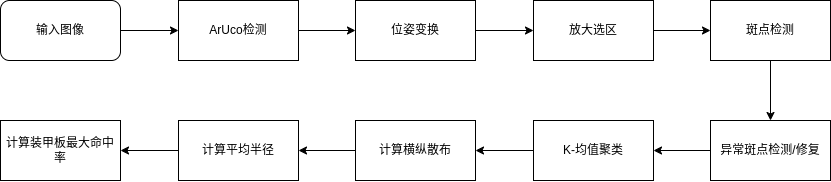

The diagram above was exported from draw.io. Its source (the exported page's mxGraphModel, read from the mxfile embedded in the PNG):
<mxGraphModel dx="1107" dy="1507" grid="1" gridSize="10" guides="1" tooltips="1" connect="1" arrows="1" fold="1" page="1" pageScale="1" pageWidth="827" pageHeight="1169" math="0" shadow="0">
  <root>
    <mxCell id="0" />
    <mxCell id="1" parent="0" />
    <mxCell id="15" value="" style="edgeStyle=none;html=1;" edge="1" parent="1" source="2" target="6">
      <mxGeometry relative="1" as="geometry" />
    </mxCell>
    <mxCell id="2" value="输入图像" style="rounded=1;whiteSpace=wrap;html=1;" vertex="1" parent="1">
      <mxGeometry x="30" y="80" width="120" height="60" as="geometry" />
    </mxCell>
    <mxCell id="10" value="" style="edgeStyle=none;html=1;" edge="1" parent="1" source="6" target="9">
      <mxGeometry relative="1" as="geometry" />
    </mxCell>
    <mxCell id="6" value="ArUco检测" style="whiteSpace=wrap;html=1;rounded=1;arcSize=0;" vertex="1" parent="1">
      <mxGeometry x="208" y="80" width="120" height="60" as="geometry" />
    </mxCell>
    <mxCell id="12" value="" style="edgeStyle=none;html=1;" edge="1" parent="1" source="9" target="11">
      <mxGeometry relative="1" as="geometry" />
    </mxCell>
    <mxCell id="9" value="位姿变换" style="whiteSpace=wrap;html=1;rounded=1;arcSize=0;" vertex="1" parent="1">
      <mxGeometry x="385" y="80" width="120" height="60" as="geometry" />
    </mxCell>
    <mxCell id="14" value="" style="edgeStyle=none;html=1;" edge="1" parent="1" source="11" target="13">
      <mxGeometry relative="1" as="geometry" />
    </mxCell>
    <mxCell id="11" value="放大选区" style="whiteSpace=wrap;html=1;rounded=1;arcSize=0;" vertex="1" parent="1">
      <mxGeometry x="563" y="80" width="120" height="60" as="geometry" />
    </mxCell>
    <mxCell id="17" value="" style="edgeStyle=none;html=1;" edge="1" parent="1" source="13" target="16">
      <mxGeometry relative="1" as="geometry" />
    </mxCell>
    <mxCell id="13" value="斑点检测" style="whiteSpace=wrap;html=1;rounded=1;arcSize=0;" vertex="1" parent="1">
      <mxGeometry x="740" y="80" width="120" height="60" as="geometry" />
    </mxCell>
    <mxCell id="19" value="" style="edgeStyle=none;html=1;" edge="1" parent="1" source="16" target="18">
      <mxGeometry relative="1" as="geometry" />
    </mxCell>
    <mxCell id="16" value="异常斑点检测/修复" style="whiteSpace=wrap;html=1;rounded=1;arcSize=0;" vertex="1" parent="1">
      <mxGeometry x="740" y="200" width="120" height="60" as="geometry" />
    </mxCell>
    <mxCell id="21" value="" style="edgeStyle=none;html=1;" edge="1" parent="1" source="18" target="20">
      <mxGeometry relative="1" as="geometry" />
    </mxCell>
    <mxCell id="18" value="K-均值聚类" style="whiteSpace=wrap;html=1;rounded=1;arcSize=0;" vertex="1" parent="1">
      <mxGeometry x="563" y="200" width="120" height="60" as="geometry" />
    </mxCell>
    <mxCell id="23" value="" style="edgeStyle=none;html=1;" edge="1" parent="1" source="20" target="22">
      <mxGeometry relative="1" as="geometry" />
    </mxCell>
    <mxCell id="20" value="计算横纵散布" style="whiteSpace=wrap;html=1;rounded=1;arcSize=0;" vertex="1" parent="1">
      <mxGeometry x="385" y="200" width="120" height="60" as="geometry" />
    </mxCell>
    <mxCell id="25" value="" style="edgeStyle=none;html=1;" edge="1" parent="1" source="22" target="24">
      <mxGeometry relative="1" as="geometry" />
    </mxCell>
    <mxCell id="22" value="计算平均半径" style="whiteSpace=wrap;html=1;rounded=1;arcSize=0;" vertex="1" parent="1">
      <mxGeometry x="208" y="200" width="120" height="60" as="geometry" />
    </mxCell>
    <mxCell id="24" value="计算装甲板最大命中率" style="whiteSpace=wrap;html=1;rounded=1;arcSize=0;" vertex="1" parent="1">
      <mxGeometry x="30" y="200" width="120" height="60" as="geometry" />
    </mxCell>
  </root>
</mxGraphModel>